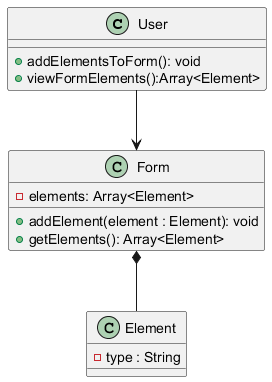

The diagram above was rendered by PlantUML. Its source (embedded in the PNG):
@startuml
class User {
    + addElementsToForm(): void
    + viewFormElements():Array<Element>
}

class Form {
    - elements: Array<Element>
    + addElement(element : Element): void
    + getElements(): Array<Element>
}

class Element {
    - type : String
}

User --> Form
Form *-- Element
@enduml